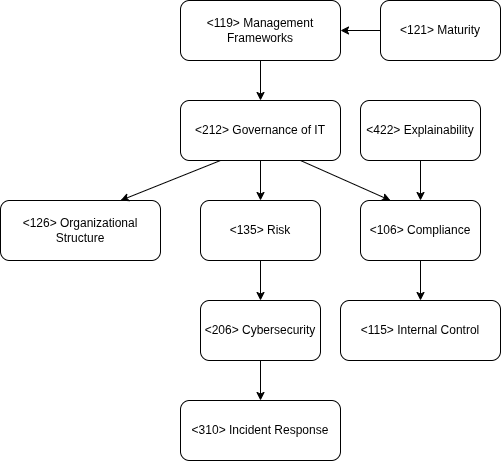

The diagram above was exported from draw.io. Its source (the exported page's mxGraphModel, read from the mxfile embedded in the PNG):
<mxGraphModel dx="705" dy="747" grid="1" gridSize="10" guides="1" tooltips="1" connect="1" arrows="1" fold="1" page="1" pageScale="1" pageWidth="827" pageHeight="1169" math="0" shadow="0">
  <root>
    <mxCell id="0" />
    <mxCell id="1" parent="0" />
    <mxCell id="lA9uLPqjSiXD9r1NofcI-1" value="&amp;lt;212&amp;gt; Governance of IT" style="rounded=1;whiteSpace=wrap;html=1;fillColor=#FFFFFF;" vertex="1" parent="1">
      <mxGeometry x="400" y="120" width="160" height="60" as="geometry" />
    </mxCell>
    <mxCell id="lA9uLPqjSiXD9r1NofcI-2" value="&amp;lt;106&amp;gt; Compliance" style="rounded=1;whiteSpace=wrap;html=1;fillColor=#FFFFFF;" vertex="1" parent="1">
      <mxGeometry x="580" y="220" width="120" height="60" as="geometry" />
    </mxCell>
    <mxCell id="lA9uLPqjSiXD9r1NofcI-3" value="&amp;lt;135&amp;gt; Risk" style="rounded=1;whiteSpace=wrap;html=1;fillColor=#FFFFFF;" vertex="1" parent="1">
      <mxGeometry x="420" y="220" width="120" height="60" as="geometry" />
    </mxCell>
    <mxCell id="lA9uLPqjSiXD9r1NofcI-4" value="&amp;lt;121&amp;gt; Maturity" style="rounded=1;whiteSpace=wrap;html=1;" vertex="1" parent="1">
      <mxGeometry x="600" y="20" width="120" height="60" as="geometry" />
    </mxCell>
    <mxCell id="lA9uLPqjSiXD9r1NofcI-5" value="&amp;lt;119&amp;gt; Management Frameworks" style="rounded=1;whiteSpace=wrap;html=1;" vertex="1" parent="1">
      <mxGeometry x="400" y="20" width="160" height="60" as="geometry" />
    </mxCell>
    <mxCell id="lA9uLPqjSiXD9r1NofcI-8" value="" style="endArrow=classic;html=1;rounded=0;entryX=1;entryY=0.5;entryDx=0;entryDy=0;exitX=0;exitY=0.5;exitDx=0;exitDy=0;" edge="1" parent="1" source="lA9uLPqjSiXD9r1NofcI-4" target="lA9uLPqjSiXD9r1NofcI-5">
      <mxGeometry width="50" height="50" relative="1" as="geometry">
        <mxPoint x="350" y="200" as="sourcePoint" />
        <mxPoint x="400" y="150" as="targetPoint" />
      </mxGeometry>
    </mxCell>
    <mxCell id="lA9uLPqjSiXD9r1NofcI-9" value="" style="endArrow=classic;html=1;rounded=0;entryX=0.5;entryY=0;entryDx=0;entryDy=0;exitX=0.5;exitY=1;exitDx=0;exitDy=0;" edge="1" parent="1" source="lA9uLPqjSiXD9r1NofcI-5" target="lA9uLPqjSiXD9r1NofcI-1">
      <mxGeometry width="50" height="50" relative="1" as="geometry">
        <mxPoint x="380" y="220" as="sourcePoint" />
        <mxPoint x="430" y="170" as="targetPoint" />
      </mxGeometry>
    </mxCell>
    <mxCell id="lA9uLPqjSiXD9r1NofcI-10" value="" style="endArrow=classic;html=1;rounded=0;entryX=0.5;entryY=0;entryDx=0;entryDy=0;exitX=0.5;exitY=1;exitDx=0;exitDy=0;" edge="1" parent="1" source="lA9uLPqjSiXD9r1NofcI-1" target="lA9uLPqjSiXD9r1NofcI-3">
      <mxGeometry width="50" height="50" relative="1" as="geometry">
        <mxPoint x="420" y="460" as="sourcePoint" />
        <mxPoint x="470" y="410" as="targetPoint" />
      </mxGeometry>
    </mxCell>
    <mxCell id="lA9uLPqjSiXD9r1NofcI-11" value="&amp;lt;422&amp;gt; Explainability" style="rounded=1;whiteSpace=wrap;html=1;" vertex="1" parent="1">
      <mxGeometry x="580" y="120" width="120" height="60" as="geometry" />
    </mxCell>
    <mxCell id="lA9uLPqjSiXD9r1NofcI-12" value="&amp;lt;115&amp;gt; Internal Control" style="rounded=1;whiteSpace=wrap;html=1;fillColor=#FFFFFF;" vertex="1" parent="1">
      <mxGeometry x="560" y="320" width="160" height="60" as="geometry" />
    </mxCell>
    <mxCell id="lA9uLPqjSiXD9r1NofcI-13" value="" style="endArrow=classic;html=1;rounded=0;entryX=0.5;entryY=0;entryDx=0;entryDy=0;exitX=0.5;exitY=1;exitDx=0;exitDy=0;" edge="1" parent="1" source="lA9uLPqjSiXD9r1NofcI-2" target="lA9uLPqjSiXD9r1NofcI-12">
      <mxGeometry width="50" height="50" relative="1" as="geometry">
        <mxPoint x="380" y="450" as="sourcePoint" />
        <mxPoint x="430" y="400" as="targetPoint" />
      </mxGeometry>
    </mxCell>
    <mxCell id="lA9uLPqjSiXD9r1NofcI-14" value="" style="endArrow=classic;html=1;rounded=0;entryX=0.5;entryY=0;entryDx=0;entryDy=0;exitX=0.5;exitY=1;exitDx=0;exitDy=0;" edge="1" parent="1" source="lA9uLPqjSiXD9r1NofcI-11" target="lA9uLPqjSiXD9r1NofcI-2">
      <mxGeometry width="50" height="50" relative="1" as="geometry">
        <mxPoint x="510" y="400" as="sourcePoint" />
        <mxPoint x="560" y="350" as="targetPoint" />
      </mxGeometry>
    </mxCell>
    <mxCell id="lA9uLPqjSiXD9r1NofcI-15" value="" style="endArrow=classic;html=1;rounded=0;exitX=0.75;exitY=1;exitDx=0;exitDy=0;entryX=0.25;entryY=0;entryDx=0;entryDy=0;" edge="1" parent="1" source="lA9uLPqjSiXD9r1NofcI-1" target="lA9uLPqjSiXD9r1NofcI-2">
      <mxGeometry width="50" height="50" relative="1" as="geometry">
        <mxPoint x="590" y="410" as="sourcePoint" />
        <mxPoint x="640" y="360" as="targetPoint" />
      </mxGeometry>
    </mxCell>
    <mxCell id="lA9uLPqjSiXD9r1NofcI-16" value="&amp;lt;206&amp;gt; Cybersecurity" style="rounded=1;whiteSpace=wrap;html=1;" vertex="1" parent="1">
      <mxGeometry x="420" y="320" width="120" height="60" as="geometry" />
    </mxCell>
    <mxCell id="lA9uLPqjSiXD9r1NofcI-17" value="&amp;lt;310&amp;gt; Incident Response" style="rounded=1;whiteSpace=wrap;html=1;" vertex="1" parent="1">
      <mxGeometry x="400" y="420" width="160" height="60" as="geometry" />
    </mxCell>
    <mxCell id="lA9uLPqjSiXD9r1NofcI-18" value="" style="endArrow=classic;html=1;rounded=0;entryX=0.5;entryY=0;entryDx=0;entryDy=0;exitX=0.5;exitY=1;exitDx=0;exitDy=0;" edge="1" parent="1" source="lA9uLPqjSiXD9r1NofcI-16" target="lA9uLPqjSiXD9r1NofcI-17">
      <mxGeometry width="50" height="50" relative="1" as="geometry">
        <mxPoint x="300" y="650" as="sourcePoint" />
        <mxPoint x="350" y="600" as="targetPoint" />
      </mxGeometry>
    </mxCell>
    <mxCell id="lA9uLPqjSiXD9r1NofcI-19" value="" style="endArrow=classic;html=1;rounded=0;entryX=0.5;entryY=0;entryDx=0;entryDy=0;exitX=0.5;exitY=1;exitDx=0;exitDy=0;" edge="1" parent="1" source="lA9uLPqjSiXD9r1NofcI-3" target="lA9uLPqjSiXD9r1NofcI-16">
      <mxGeometry width="50" height="50" relative="1" as="geometry">
        <mxPoint x="330" y="420" as="sourcePoint" />
        <mxPoint x="380" y="370" as="targetPoint" />
      </mxGeometry>
    </mxCell>
    <mxCell id="lA9uLPqjSiXD9r1NofcI-20" value="&amp;lt;126&amp;gt; Organizational Structure" style="rounded=1;whiteSpace=wrap;html=1;" vertex="1" parent="1">
      <mxGeometry x="220" y="220" width="160" height="60" as="geometry" />
    </mxCell>
    <mxCell id="lA9uLPqjSiXD9r1NofcI-21" value="" style="endArrow=classic;html=1;rounded=0;entryX=0.75;entryY=0;entryDx=0;entryDy=0;exitX=0.25;exitY=1;exitDx=0;exitDy=0;" edge="1" parent="1" source="lA9uLPqjSiXD9r1NofcI-1" target="lA9uLPqjSiXD9r1NofcI-20">
      <mxGeometry width="50" height="50" relative="1" as="geometry">
        <mxPoint x="500" y="200" as="sourcePoint" />
        <mxPoint x="460" y="240" as="targetPoint" />
      </mxGeometry>
    </mxCell>
    <mxCell id="lA9uLPqjSiXD9r1NofcI-22" style="edgeStyle=orthogonalEdgeStyle;rounded=0;orthogonalLoop=1;jettySize=auto;html=1;exitX=0.5;exitY=1;exitDx=0;exitDy=0;" edge="1" parent="1" source="lA9uLPqjSiXD9r1NofcI-17" target="lA9uLPqjSiXD9r1NofcI-17">
      <mxGeometry relative="1" as="geometry" />
    </mxCell>
  </root>
</mxGraphModel>